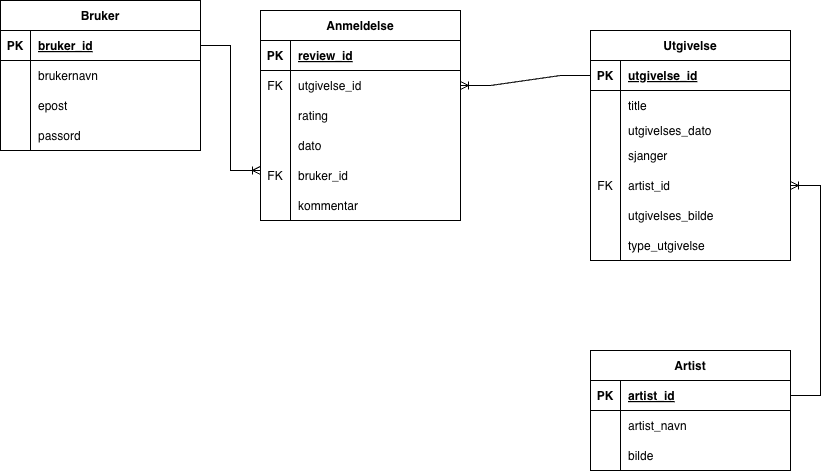

The diagram above was exported from draw.io. Its source (the exported page's mxGraphModel, read from the mxfile embedded in the PNG):
<mxGraphModel dx="964" dy="698" grid="1" gridSize="10" guides="1" tooltips="1" connect="1" arrows="1" fold="1" page="1" pageScale="1" pageWidth="850" pageHeight="1100" math="0" shadow="0" extFonts="Permanent Marker^https://fonts.googleapis.com/css?family=Permanent+Marker">
  <root>
    <mxCell id="0" />
    <mxCell id="1" parent="0" />
    <mxCell id="C-vyLk0tnHw3VtMMgP7b-23" parent="1" style="shape=table;startSize=30;container=1;collapsible=1;childLayout=tableLayout;fixedRows=1;rowLines=0;fontStyle=1;align=center;resizeLast=1;labelBackgroundColor=none;" value="Bruker" vertex="1">
      <mxGeometry height="150" width="200" x="10" y="10" as="geometry" />
    </mxCell>
    <mxCell id="C-vyLk0tnHw3VtMMgP7b-24" parent="C-vyLk0tnHw3VtMMgP7b-23" style="shape=partialRectangle;collapsible=0;dropTarget=0;pointerEvents=0;fillColor=none;points=[[0,0.5],[1,0.5]];portConstraint=eastwest;top=0;left=0;right=0;bottom=1;labelBackgroundColor=none;" value="" vertex="1">
      <mxGeometry height="30" width="200" y="30" as="geometry" />
    </mxCell>
    <mxCell id="C-vyLk0tnHw3VtMMgP7b-25" parent="C-vyLk0tnHw3VtMMgP7b-24" style="shape=partialRectangle;overflow=hidden;connectable=0;fillColor=none;top=0;left=0;bottom=0;right=0;fontStyle=1;labelBackgroundColor=none;" value="PK" vertex="1">
      <mxGeometry height="30" width="30" as="geometry">
        <mxRectangle height="30" width="30" as="alternateBounds" />
      </mxGeometry>
    </mxCell>
    <mxCell id="C-vyLk0tnHw3VtMMgP7b-26" parent="C-vyLk0tnHw3VtMMgP7b-24" style="shape=partialRectangle;overflow=hidden;connectable=0;fillColor=none;top=0;left=0;bottom=0;right=0;align=left;spacingLeft=6;fontStyle=5;labelBackgroundColor=none;" value="bruker_id" vertex="1">
      <mxGeometry height="30" width="170" x="30" as="geometry">
        <mxRectangle height="30" width="170" as="alternateBounds" />
      </mxGeometry>
    </mxCell>
    <mxCell id="C-vyLk0tnHw3VtMMgP7b-27" parent="C-vyLk0tnHw3VtMMgP7b-23" style="shape=partialRectangle;collapsible=0;dropTarget=0;pointerEvents=0;fillColor=none;points=[[0,0.5],[1,0.5]];portConstraint=eastwest;top=0;left=0;right=0;bottom=0;labelBackgroundColor=none;" value="" vertex="1">
      <mxGeometry height="30" width="200" y="60" as="geometry" />
    </mxCell>
    <mxCell id="C-vyLk0tnHw3VtMMgP7b-28" parent="C-vyLk0tnHw3VtMMgP7b-27" style="shape=partialRectangle;overflow=hidden;connectable=0;fillColor=none;top=0;left=0;bottom=0;right=0;labelBackgroundColor=none;" value="" vertex="1">
      <mxGeometry height="30" width="30" as="geometry">
        <mxRectangle height="30" width="30" as="alternateBounds" />
      </mxGeometry>
    </mxCell>
    <mxCell id="C-vyLk0tnHw3VtMMgP7b-29" parent="C-vyLk0tnHw3VtMMgP7b-27" style="shape=partialRectangle;overflow=hidden;connectable=0;fillColor=none;top=0;left=0;bottom=0;right=0;align=left;spacingLeft=6;labelBackgroundColor=none;" value="brukernavn" vertex="1">
      <mxGeometry height="30" width="170" x="30" as="geometry">
        <mxRectangle height="30" width="170" as="alternateBounds" />
      </mxGeometry>
    </mxCell>
    <mxCell id="WR8cvZ6JmoHRQgPEu9hV-58" parent="C-vyLk0tnHw3VtMMgP7b-23" style="shape=partialRectangle;collapsible=0;dropTarget=0;pointerEvents=0;fillColor=none;points=[[0,0.5],[1,0.5]];portConstraint=eastwest;top=0;left=0;right=0;bottom=0;labelBackgroundColor=none;" vertex="1">
      <mxGeometry height="30" width="200" y="90" as="geometry" />
    </mxCell>
    <mxCell id="WR8cvZ6JmoHRQgPEu9hV-59" parent="WR8cvZ6JmoHRQgPEu9hV-58" style="shape=partialRectangle;overflow=hidden;connectable=0;fillColor=none;top=0;left=0;bottom=0;right=0;labelBackgroundColor=none;" vertex="1">
      <mxGeometry height="30" width="30" as="geometry">
        <mxRectangle height="30" width="30" as="alternateBounds" />
      </mxGeometry>
    </mxCell>
    <mxCell id="WR8cvZ6JmoHRQgPEu9hV-60" parent="WR8cvZ6JmoHRQgPEu9hV-58" style="shape=partialRectangle;overflow=hidden;connectable=0;fillColor=none;top=0;left=0;bottom=0;right=0;align=left;spacingLeft=6;labelBackgroundColor=none;" value="epost" vertex="1">
      <mxGeometry height="30" width="170" x="30" as="geometry">
        <mxRectangle height="30" width="170" as="alternateBounds" />
      </mxGeometry>
    </mxCell>
    <mxCell id="WR8cvZ6JmoHRQgPEu9hV-1" parent="C-vyLk0tnHw3VtMMgP7b-23" style="shape=partialRectangle;collapsible=0;dropTarget=0;pointerEvents=0;fillColor=none;points=[[0,0.5],[1,0.5]];portConstraint=eastwest;top=0;left=0;right=0;bottom=0;labelBackgroundColor=none;" vertex="1">
      <mxGeometry height="30" width="200" y="120" as="geometry" />
    </mxCell>
    <mxCell id="WR8cvZ6JmoHRQgPEu9hV-2" parent="WR8cvZ6JmoHRQgPEu9hV-1" style="shape=partialRectangle;overflow=hidden;connectable=0;fillColor=none;top=0;left=0;bottom=0;right=0;labelBackgroundColor=none;" vertex="1">
      <mxGeometry height="30" width="30" as="geometry">
        <mxRectangle height="30" width="30" as="alternateBounds" />
      </mxGeometry>
    </mxCell>
    <mxCell id="WR8cvZ6JmoHRQgPEu9hV-3" parent="WR8cvZ6JmoHRQgPEu9hV-1" style="shape=partialRectangle;overflow=hidden;connectable=0;fillColor=none;top=0;left=0;bottom=0;right=0;align=left;spacingLeft=6;labelBackgroundColor=none;" value="passord" vertex="1">
      <mxGeometry height="30" width="170" x="30" as="geometry">
        <mxRectangle height="30" width="170" as="alternateBounds" />
      </mxGeometry>
    </mxCell>
    <mxCell id="WR8cvZ6JmoHRQgPEu9hV-8" parent="1" style="shape=table;startSize=30;container=1;collapsible=1;childLayout=tableLayout;fixedRows=1;rowLines=0;fontStyle=1;align=center;resizeLast=1;labelBackgroundColor=none;" value="Anmeldelse" vertex="1">
      <mxGeometry height="210" width="200" x="270" y="20" as="geometry" />
    </mxCell>
    <mxCell id="WR8cvZ6JmoHRQgPEu9hV-9" parent="WR8cvZ6JmoHRQgPEu9hV-8" style="shape=partialRectangle;collapsible=0;dropTarget=0;pointerEvents=0;fillColor=none;points=[[0,0.5],[1,0.5]];portConstraint=eastwest;top=0;left=0;right=0;bottom=1;labelBackgroundColor=none;" value="" vertex="1">
      <mxGeometry height="30" width="200" y="30" as="geometry" />
    </mxCell>
    <mxCell id="WR8cvZ6JmoHRQgPEu9hV-10" parent="WR8cvZ6JmoHRQgPEu9hV-9" style="shape=partialRectangle;overflow=hidden;connectable=0;fillColor=none;top=0;left=0;bottom=0;right=0;fontStyle=1;labelBackgroundColor=none;" value="PK" vertex="1">
      <mxGeometry height="30" width="30" as="geometry">
        <mxRectangle height="30" width="30" as="alternateBounds" />
      </mxGeometry>
    </mxCell>
    <mxCell id="WR8cvZ6JmoHRQgPEu9hV-11" parent="WR8cvZ6JmoHRQgPEu9hV-9" style="shape=partialRectangle;overflow=hidden;connectable=0;fillColor=none;top=0;left=0;bottom=0;right=0;align=left;spacingLeft=6;fontStyle=5;labelBackgroundColor=none;" value="review_id" vertex="1">
      <mxGeometry height="30" width="170" x="30" as="geometry">
        <mxRectangle height="30" width="170" as="alternateBounds" />
      </mxGeometry>
    </mxCell>
    <mxCell id="WR8cvZ6JmoHRQgPEu9hV-12" parent="WR8cvZ6JmoHRQgPEu9hV-8" style="shape=partialRectangle;collapsible=0;dropTarget=0;pointerEvents=0;fillColor=none;points=[[0,0.5],[1,0.5]];portConstraint=eastwest;top=0;left=0;right=0;bottom=0;labelBackgroundColor=none;" value="" vertex="1">
      <mxGeometry height="30" width="200" y="60" as="geometry" />
    </mxCell>
    <mxCell id="WR8cvZ6JmoHRQgPEu9hV-13" parent="WR8cvZ6JmoHRQgPEu9hV-12" style="shape=partialRectangle;overflow=hidden;connectable=0;fillColor=none;top=0;left=0;bottom=0;right=0;labelBackgroundColor=none;" value="FK" vertex="1">
      <mxGeometry height="30" width="30" as="geometry">
        <mxRectangle height="30" width="30" as="alternateBounds" />
      </mxGeometry>
    </mxCell>
    <mxCell id="WR8cvZ6JmoHRQgPEu9hV-14" parent="WR8cvZ6JmoHRQgPEu9hV-12" style="shape=partialRectangle;overflow=hidden;connectable=0;fillColor=none;top=0;left=0;bottom=0;right=0;align=left;spacingLeft=6;labelBackgroundColor=none;" value="utgivelse_id" vertex="1">
      <mxGeometry height="30" width="170" x="30" as="geometry">
        <mxRectangle height="30" width="170" as="alternateBounds" />
      </mxGeometry>
    </mxCell>
    <mxCell id="WR8cvZ6JmoHRQgPEu9hV-15" parent="WR8cvZ6JmoHRQgPEu9hV-8" style="shape=partialRectangle;collapsible=0;dropTarget=0;pointerEvents=0;fillColor=none;points=[[0,0.5],[1,0.5]];portConstraint=eastwest;top=0;left=0;right=0;bottom=0;labelBackgroundColor=none;" vertex="1">
      <mxGeometry height="30" width="200" y="90" as="geometry" />
    </mxCell>
    <mxCell id="WR8cvZ6JmoHRQgPEu9hV-16" parent="WR8cvZ6JmoHRQgPEu9hV-15" style="shape=partialRectangle;overflow=hidden;connectable=0;fillColor=none;top=0;left=0;bottom=0;right=0;labelBackgroundColor=none;" vertex="1">
      <mxGeometry height="30" width="30" as="geometry">
        <mxRectangle height="30" width="30" as="alternateBounds" />
      </mxGeometry>
    </mxCell>
    <mxCell id="WR8cvZ6JmoHRQgPEu9hV-17" parent="WR8cvZ6JmoHRQgPEu9hV-15" style="shape=partialRectangle;overflow=hidden;connectable=0;fillColor=none;top=0;left=0;bottom=0;right=0;align=left;spacingLeft=6;labelBackgroundColor=none;" value="rating " vertex="1">
      <mxGeometry height="30" width="170" x="30" as="geometry">
        <mxRectangle height="30" width="170" as="alternateBounds" />
      </mxGeometry>
    </mxCell>
    <mxCell id="WR8cvZ6JmoHRQgPEu9hV-21" parent="WR8cvZ6JmoHRQgPEu9hV-8" style="shape=partialRectangle;collapsible=0;dropTarget=0;pointerEvents=0;fillColor=none;points=[[0,0.5],[1,0.5]];portConstraint=eastwest;top=0;left=0;right=0;bottom=0;labelBackgroundColor=none;" vertex="1">
      <mxGeometry height="30" width="200" y="120" as="geometry" />
    </mxCell>
    <mxCell id="WR8cvZ6JmoHRQgPEu9hV-22" parent="WR8cvZ6JmoHRQgPEu9hV-21" style="shape=partialRectangle;overflow=hidden;connectable=0;fillColor=none;top=0;left=0;bottom=0;right=0;labelBackgroundColor=none;" vertex="1">
      <mxGeometry height="30" width="30" as="geometry">
        <mxRectangle height="30" width="30" as="alternateBounds" />
      </mxGeometry>
    </mxCell>
    <mxCell id="WR8cvZ6JmoHRQgPEu9hV-23" parent="WR8cvZ6JmoHRQgPEu9hV-21" style="shape=partialRectangle;overflow=hidden;connectable=0;fillColor=none;top=0;left=0;bottom=0;right=0;align=left;spacingLeft=6;labelBackgroundColor=none;" value="dato" vertex="1">
      <mxGeometry height="30" width="170" x="30" as="geometry">
        <mxRectangle height="30" width="170" as="alternateBounds" />
      </mxGeometry>
    </mxCell>
    <mxCell id="WR8cvZ6JmoHRQgPEu9hV-27" parent="WR8cvZ6JmoHRQgPEu9hV-8" style="shape=partialRectangle;collapsible=0;dropTarget=0;pointerEvents=0;fillColor=none;points=[[0,0.5],[1,0.5]];portConstraint=eastwest;top=0;left=0;right=0;bottom=0;labelBackgroundColor=none;" vertex="1">
      <mxGeometry height="30" width="200" y="150" as="geometry" />
    </mxCell>
    <mxCell id="WR8cvZ6JmoHRQgPEu9hV-28" parent="WR8cvZ6JmoHRQgPEu9hV-27" style="shape=partialRectangle;overflow=hidden;connectable=0;fillColor=none;top=0;left=0;bottom=0;right=0;labelBackgroundColor=none;" value="FK" vertex="1">
      <mxGeometry height="30" width="30" as="geometry">
        <mxRectangle height="30" width="30" as="alternateBounds" />
      </mxGeometry>
    </mxCell>
    <mxCell id="WR8cvZ6JmoHRQgPEu9hV-29" parent="WR8cvZ6JmoHRQgPEu9hV-27" style="shape=partialRectangle;overflow=hidden;connectable=0;fillColor=none;top=0;left=0;bottom=0;right=0;align=left;spacingLeft=6;labelBackgroundColor=none;" value="bruker_id " vertex="1">
      <mxGeometry height="30" width="170" x="30" as="geometry">
        <mxRectangle height="30" width="170" as="alternateBounds" />
      </mxGeometry>
    </mxCell>
    <mxCell id="WR8cvZ6JmoHRQgPEu9hV-67" parent="WR8cvZ6JmoHRQgPEu9hV-8" style="shape=partialRectangle;collapsible=0;dropTarget=0;pointerEvents=0;fillColor=none;points=[[0,0.5],[1,0.5]];portConstraint=eastwest;top=0;left=0;right=0;bottom=0;labelBackgroundColor=none;" vertex="1">
      <mxGeometry height="30" width="200" y="180" as="geometry" />
    </mxCell>
    <mxCell id="WR8cvZ6JmoHRQgPEu9hV-68" parent="WR8cvZ6JmoHRQgPEu9hV-67" style="shape=partialRectangle;overflow=hidden;connectable=0;fillColor=none;top=0;left=0;bottom=0;right=0;labelBackgroundColor=none;" vertex="1">
      <mxGeometry height="30" width="30" as="geometry">
        <mxRectangle height="30" width="30" as="alternateBounds" />
      </mxGeometry>
    </mxCell>
    <mxCell id="WR8cvZ6JmoHRQgPEu9hV-69" parent="WR8cvZ6JmoHRQgPEu9hV-67" style="shape=partialRectangle;overflow=hidden;connectable=0;fillColor=none;top=0;left=0;bottom=0;right=0;align=left;spacingLeft=6;labelBackgroundColor=none;" value="kommentar" vertex="1">
      <mxGeometry height="30" width="170" x="30" as="geometry">
        <mxRectangle height="30" width="170" as="alternateBounds" />
      </mxGeometry>
    </mxCell>
    <mxCell id="WR8cvZ6JmoHRQgPEu9hV-31" edge="1" parent="1" source="C-vyLk0tnHw3VtMMgP7b-24" style="edgeStyle=entityRelationEdgeStyle;fontSize=12;html=1;endArrow=ERoneToMany;rounded=0;exitX=1;exitY=0.5;exitDx=0;exitDy=0;entryX=0;entryY=0.333;entryDx=0;entryDy=0;entryPerimeter=0;" target="WR8cvZ6JmoHRQgPEu9hV-27" value="">
      <mxGeometry height="100" relative="1" width="100" as="geometry">
        <mxPoint x="220" y="70" as="sourcePoint" />
        <mxPoint x="250" y="140" as="targetPoint" />
      </mxGeometry>
    </mxCell>
    <mxCell id="WR8cvZ6JmoHRQgPEu9hV-32" parent="1" style="shape=table;startSize=30;container=1;collapsible=1;childLayout=tableLayout;fixedRows=1;rowLines=0;fontStyle=1;align=center;resizeLast=1;labelBackgroundColor=none;" value="Utgivelse" vertex="1">
      <mxGeometry height="230" width="200" x="600" y="40" as="geometry" />
    </mxCell>
    <mxCell id="WR8cvZ6JmoHRQgPEu9hV-33" parent="WR8cvZ6JmoHRQgPEu9hV-32" style="shape=partialRectangle;collapsible=0;dropTarget=0;pointerEvents=0;fillColor=none;points=[[0,0.5],[1,0.5]];portConstraint=eastwest;top=0;left=0;right=0;bottom=1;labelBackgroundColor=none;" value="" vertex="1">
      <mxGeometry height="30" width="200" y="30" as="geometry" />
    </mxCell>
    <mxCell id="WR8cvZ6JmoHRQgPEu9hV-34" parent="WR8cvZ6JmoHRQgPEu9hV-33" style="shape=partialRectangle;overflow=hidden;connectable=0;fillColor=none;top=0;left=0;bottom=0;right=0;fontStyle=1;labelBackgroundColor=none;" value="PK" vertex="1">
      <mxGeometry height="30" width="30" as="geometry">
        <mxRectangle height="30" width="30" as="alternateBounds" />
      </mxGeometry>
    </mxCell>
    <mxCell id="WR8cvZ6JmoHRQgPEu9hV-35" parent="WR8cvZ6JmoHRQgPEu9hV-33" style="shape=partialRectangle;overflow=hidden;connectable=0;fillColor=none;top=0;left=0;bottom=0;right=0;align=left;spacingLeft=6;fontStyle=5;labelBackgroundColor=none;" value="utgivelse_id" vertex="1">
      <mxGeometry height="30" width="170" x="30" as="geometry">
        <mxRectangle height="30" width="170" as="alternateBounds" />
      </mxGeometry>
    </mxCell>
    <mxCell id="WR8cvZ6JmoHRQgPEu9hV-36" parent="WR8cvZ6JmoHRQgPEu9hV-32" style="shape=partialRectangle;collapsible=0;dropTarget=0;pointerEvents=0;fillColor=none;points=[[0,0.5],[1,0.5]];portConstraint=eastwest;top=0;left=0;right=0;bottom=0;labelBackgroundColor=none;" value="" vertex="1">
      <mxGeometry height="30" width="200" y="60" as="geometry" />
    </mxCell>
    <mxCell id="WR8cvZ6JmoHRQgPEu9hV-37" parent="WR8cvZ6JmoHRQgPEu9hV-36" style="shape=partialRectangle;overflow=hidden;connectable=0;fillColor=none;top=0;left=0;bottom=0;right=0;labelBackgroundColor=none;" value="" vertex="1">
      <mxGeometry height="30" width="30" as="geometry">
        <mxRectangle height="30" width="30" as="alternateBounds" />
      </mxGeometry>
    </mxCell>
    <mxCell id="WR8cvZ6JmoHRQgPEu9hV-38" parent="WR8cvZ6JmoHRQgPEu9hV-36" style="shape=partialRectangle;overflow=hidden;connectable=0;fillColor=none;top=0;left=0;bottom=0;right=0;align=left;spacingLeft=6;labelBackgroundColor=none;" value="title" vertex="1">
      <mxGeometry height="30" width="170" x="30" as="geometry">
        <mxRectangle height="30" width="170" as="alternateBounds" />
      </mxGeometry>
    </mxCell>
    <mxCell id="WR8cvZ6JmoHRQgPEu9hV-39" parent="WR8cvZ6JmoHRQgPEu9hV-32" style="shape=partialRectangle;collapsible=0;dropTarget=0;pointerEvents=0;fillColor=none;points=[[0,0.5],[1,0.5]];portConstraint=eastwest;top=0;left=0;right=0;bottom=0;labelBackgroundColor=none;" vertex="1">
      <mxGeometry height="20" width="200" y="90" as="geometry" />
    </mxCell>
    <mxCell id="WR8cvZ6JmoHRQgPEu9hV-40" parent="WR8cvZ6JmoHRQgPEu9hV-39" style="shape=partialRectangle;overflow=hidden;connectable=0;fillColor=none;top=0;left=0;bottom=0;right=0;labelBackgroundColor=none;" vertex="1">
      <mxGeometry height="20" width="30" as="geometry">
        <mxRectangle height="20" width="30" as="alternateBounds" />
      </mxGeometry>
    </mxCell>
    <mxCell id="WR8cvZ6JmoHRQgPEu9hV-41" parent="WR8cvZ6JmoHRQgPEu9hV-39" style="shape=partialRectangle;overflow=hidden;connectable=0;fillColor=none;top=0;left=0;bottom=0;right=0;align=left;spacingLeft=6;labelBackgroundColor=none;" value="utgivelses_dato" vertex="1">
      <mxGeometry height="20" width="170" x="30" as="geometry">
        <mxRectangle height="20" width="170" as="alternateBounds" />
      </mxGeometry>
    </mxCell>
    <mxCell id="WR8cvZ6JmoHRQgPEu9hV-61" parent="WR8cvZ6JmoHRQgPEu9hV-32" style="shape=partialRectangle;collapsible=0;dropTarget=0;pointerEvents=0;fillColor=none;points=[[0,0.5],[1,0.5]];portConstraint=eastwest;top=0;left=0;right=0;bottom=0;labelBackgroundColor=none;" vertex="1">
      <mxGeometry height="30" width="200" y="110" as="geometry" />
    </mxCell>
    <mxCell id="WR8cvZ6JmoHRQgPEu9hV-62" parent="WR8cvZ6JmoHRQgPEu9hV-61" style="shape=partialRectangle;overflow=hidden;connectable=0;fillColor=none;top=0;left=0;bottom=0;right=0;labelBackgroundColor=none;" vertex="1">
      <mxGeometry height="30" width="30" as="geometry">
        <mxRectangle height="30" width="30" as="alternateBounds" />
      </mxGeometry>
    </mxCell>
    <mxCell id="WR8cvZ6JmoHRQgPEu9hV-63" parent="WR8cvZ6JmoHRQgPEu9hV-61" style="shape=partialRectangle;overflow=hidden;connectable=0;fillColor=none;top=0;left=0;bottom=0;right=0;align=left;spacingLeft=6;labelBackgroundColor=none;verticalAlign=middle;" value="sjanger" vertex="1">
      <mxGeometry height="30" width="170" x="30" as="geometry">
        <mxRectangle height="30" width="170" as="alternateBounds" />
      </mxGeometry>
    </mxCell>
    <mxCell id="WR8cvZ6JmoHRQgPEu9hV-64" parent="WR8cvZ6JmoHRQgPEu9hV-32" style="shape=partialRectangle;collapsible=0;dropTarget=0;pointerEvents=0;fillColor=none;points=[[0,0.5],[1,0.5]];portConstraint=eastwest;top=0;left=0;right=0;bottom=0;labelBackgroundColor=none;" vertex="1">
      <mxGeometry height="30" width="200" y="140" as="geometry" />
    </mxCell>
    <mxCell id="WR8cvZ6JmoHRQgPEu9hV-65" parent="WR8cvZ6JmoHRQgPEu9hV-64" style="shape=partialRectangle;overflow=hidden;connectable=0;fillColor=none;top=0;left=0;bottom=0;right=0;labelBackgroundColor=none;" value="FK" vertex="1">
      <mxGeometry height="30" width="30" as="geometry">
        <mxRectangle height="30" width="30" as="alternateBounds" />
      </mxGeometry>
    </mxCell>
    <mxCell id="WR8cvZ6JmoHRQgPEu9hV-66" collapsed="1" parent="WR8cvZ6JmoHRQgPEu9hV-64" style="shape=partialRectangle;overflow=hidden;connectable=0;fillColor=none;top=0;left=0;bottom=0;right=0;align=left;spacingLeft=6;labelBackgroundColor=none;container=1;" value="artist_id" vertex="1">
      <mxGeometry height="30" width="170" x="30" as="geometry">
        <mxRectangle height="30" width="170" as="alternateBounds" />
      </mxGeometry>
    </mxCell>
    <mxCell id="FRY3luBCeP-fMYVZCP4C-1" parent="WR8cvZ6JmoHRQgPEu9hV-32" style="shape=partialRectangle;collapsible=0;dropTarget=0;pointerEvents=0;fillColor=none;points=[[0,0.5],[1,0.5]];portConstraint=eastwest;top=0;left=0;right=0;bottom=0;labelBackgroundColor=none;" vertex="1">
      <mxGeometry height="30" width="200" y="170" as="geometry" />
    </mxCell>
    <mxCell id="FRY3luBCeP-fMYVZCP4C-2" parent="FRY3luBCeP-fMYVZCP4C-1" style="shape=partialRectangle;overflow=hidden;connectable=0;fillColor=none;top=0;left=0;bottom=0;right=0;labelBackgroundColor=none;" vertex="1">
      <mxGeometry height="30" width="30" as="geometry">
        <mxRectangle height="30" width="30" as="alternateBounds" />
      </mxGeometry>
    </mxCell>
    <mxCell id="FRY3luBCeP-fMYVZCP4C-3" collapsed="1" parent="FRY3luBCeP-fMYVZCP4C-1" style="shape=partialRectangle;overflow=hidden;connectable=0;fillColor=none;top=0;left=0;bottom=0;right=0;align=left;spacingLeft=6;labelBackgroundColor=none;container=1;" value="utgivelses_bilde" vertex="1">
      <mxGeometry height="30" width="170" x="30" as="geometry">
        <mxRectangle height="30" width="170" as="alternateBounds" />
      </mxGeometry>
    </mxCell>
    <mxCell id="FRY3luBCeP-fMYVZCP4C-4" parent="WR8cvZ6JmoHRQgPEu9hV-32" style="shape=partialRectangle;collapsible=0;dropTarget=0;pointerEvents=0;fillColor=none;points=[[0,0.5],[1,0.5]];portConstraint=eastwest;top=0;left=0;right=0;bottom=0;labelBackgroundColor=none;" vertex="1">
      <mxGeometry height="30" width="200" y="200" as="geometry" />
    </mxCell>
    <mxCell id="FRY3luBCeP-fMYVZCP4C-5" parent="FRY3luBCeP-fMYVZCP4C-4" style="shape=partialRectangle;overflow=hidden;connectable=0;fillColor=none;top=0;left=0;bottom=0;right=0;labelBackgroundColor=none;" vertex="1">
      <mxGeometry height="30" width="30" as="geometry">
        <mxRectangle height="30" width="30" as="alternateBounds" />
      </mxGeometry>
    </mxCell>
    <mxCell id="FRY3luBCeP-fMYVZCP4C-6" collapsed="1" parent="FRY3luBCeP-fMYVZCP4C-4" style="shape=partialRectangle;overflow=hidden;connectable=0;fillColor=none;top=0;left=0;bottom=0;right=0;align=left;spacingLeft=6;labelBackgroundColor=none;container=1;" value="type_utgivelse" vertex="1">
      <mxGeometry height="30" width="170" x="30" as="geometry">
        <mxRectangle height="30" width="170" as="alternateBounds" />
      </mxGeometry>
    </mxCell>
    <mxCell id="WR8cvZ6JmoHRQgPEu9hV-48" parent="1" style="shape=table;startSize=30;container=1;collapsible=1;childLayout=tableLayout;fixedRows=1;rowLines=0;fontStyle=1;align=center;resizeLast=1;labelBackgroundColor=none;" value="Artist" vertex="1">
      <mxGeometry height="120" width="200" x="600" y="360" as="geometry" />
    </mxCell>
    <mxCell id="WR8cvZ6JmoHRQgPEu9hV-49" parent="WR8cvZ6JmoHRQgPEu9hV-48" style="shape=partialRectangle;collapsible=0;dropTarget=0;pointerEvents=0;fillColor=none;points=[[0,0.5],[1,0.5]];portConstraint=eastwest;top=0;left=0;right=0;bottom=1;labelBackgroundColor=none;" value="" vertex="1">
      <mxGeometry height="30" width="200" y="30" as="geometry" />
    </mxCell>
    <mxCell id="WR8cvZ6JmoHRQgPEu9hV-50" parent="WR8cvZ6JmoHRQgPEu9hV-49" style="shape=partialRectangle;overflow=hidden;connectable=0;fillColor=none;top=0;left=0;bottom=0;right=0;fontStyle=1;labelBackgroundColor=none;" value="PK" vertex="1">
      <mxGeometry height="30" width="30" as="geometry">
        <mxRectangle height="30" width="30" as="alternateBounds" />
      </mxGeometry>
    </mxCell>
    <mxCell id="WR8cvZ6JmoHRQgPEu9hV-51" parent="WR8cvZ6JmoHRQgPEu9hV-49" style="shape=partialRectangle;overflow=hidden;connectable=0;fillColor=none;top=0;left=0;bottom=0;right=0;align=left;spacingLeft=6;fontStyle=5;labelBackgroundColor=none;" value="artist_id" vertex="1">
      <mxGeometry height="30" width="170" x="30" as="geometry">
        <mxRectangle height="30" width="170" as="alternateBounds" />
      </mxGeometry>
    </mxCell>
    <mxCell id="WR8cvZ6JmoHRQgPEu9hV-52" parent="WR8cvZ6JmoHRQgPEu9hV-48" style="shape=partialRectangle;collapsible=0;dropTarget=0;pointerEvents=0;fillColor=none;points=[[0,0.5],[1,0.5]];portConstraint=eastwest;top=0;left=0;right=0;bottom=0;labelBackgroundColor=none;" value="" vertex="1">
      <mxGeometry height="30" width="200" y="60" as="geometry" />
    </mxCell>
    <mxCell id="WR8cvZ6JmoHRQgPEu9hV-53" parent="WR8cvZ6JmoHRQgPEu9hV-52" style="shape=partialRectangle;overflow=hidden;connectable=0;fillColor=none;top=0;left=0;bottom=0;right=0;labelBackgroundColor=none;" value="" vertex="1">
      <mxGeometry height="30" width="30" as="geometry">
        <mxRectangle height="30" width="30" as="alternateBounds" />
      </mxGeometry>
    </mxCell>
    <mxCell id="WR8cvZ6JmoHRQgPEu9hV-54" parent="WR8cvZ6JmoHRQgPEu9hV-52" style="shape=partialRectangle;overflow=hidden;connectable=0;fillColor=none;top=0;left=0;bottom=0;right=0;align=left;spacingLeft=6;labelBackgroundColor=none;" value="artist_navn" vertex="1">
      <mxGeometry height="30" width="170" x="30" as="geometry">
        <mxRectangle height="30" width="170" as="alternateBounds" />
      </mxGeometry>
    </mxCell>
    <mxCell id="WR8cvZ6JmoHRQgPEu9hV-55" parent="WR8cvZ6JmoHRQgPEu9hV-48" style="shape=partialRectangle;collapsible=0;dropTarget=0;pointerEvents=0;fillColor=none;points=[[0,0.5],[1,0.5]];portConstraint=eastwest;top=0;left=0;right=0;bottom=0;labelBackgroundColor=none;" vertex="1">
      <mxGeometry height="30" width="200" y="90" as="geometry" />
    </mxCell>
    <mxCell id="WR8cvZ6JmoHRQgPEu9hV-56" parent="WR8cvZ6JmoHRQgPEu9hV-55" style="shape=partialRectangle;overflow=hidden;connectable=0;fillColor=none;top=0;left=0;bottom=0;right=0;labelBackgroundColor=none;" vertex="1">
      <mxGeometry height="30" width="30" as="geometry">
        <mxRectangle height="30" width="30" as="alternateBounds" />
      </mxGeometry>
    </mxCell>
    <mxCell id="WR8cvZ6JmoHRQgPEu9hV-57" parent="WR8cvZ6JmoHRQgPEu9hV-55" style="shape=partialRectangle;overflow=hidden;connectable=0;fillColor=none;top=0;left=0;bottom=0;right=0;align=left;spacingLeft=6;labelBackgroundColor=none;" value="bilde" vertex="1">
      <mxGeometry height="30" width="170" x="30" as="geometry">
        <mxRectangle height="30" width="170" as="alternateBounds" />
      </mxGeometry>
    </mxCell>
    <mxCell id="WR8cvZ6JmoHRQgPEu9hV-70" edge="1" parent="1" source="WR8cvZ6JmoHRQgPEu9hV-33" style="edgeStyle=entityRelationEdgeStyle;fontSize=12;html=1;endArrow=ERoneToMany;rounded=0;entryX=1;entryY=0.5;entryDx=0;entryDy=0;" target="WR8cvZ6JmoHRQgPEu9hV-12" value="">
      <mxGeometry height="100" relative="1" width="100" as="geometry">
        <mxPoint x="520" y="100" as="sourcePoint" />
        <mxPoint x="430" y="100" as="targetPoint" />
      </mxGeometry>
    </mxCell>
    <mxCell id="WR8cvZ6JmoHRQgPEu9hV-74" edge="1" parent="1" source="WR8cvZ6JmoHRQgPEu9hV-49" style="edgeStyle=entityRelationEdgeStyle;fontSize=12;html=1;endArrow=ERoneToMany;rounded=0;entryX=1;entryY=0.5;entryDx=0;entryDy=0;exitX=1;exitY=0.5;exitDx=0;exitDy=0;" target="WR8cvZ6JmoHRQgPEu9hV-64" value="">
      <mxGeometry height="100" relative="1" width="100" as="geometry">
        <mxPoint x="810" y="310" as="sourcePoint" />
        <mxPoint x="460" y="230" as="targetPoint" />
      </mxGeometry>
    </mxCell>
  </root>
</mxGraphModel>